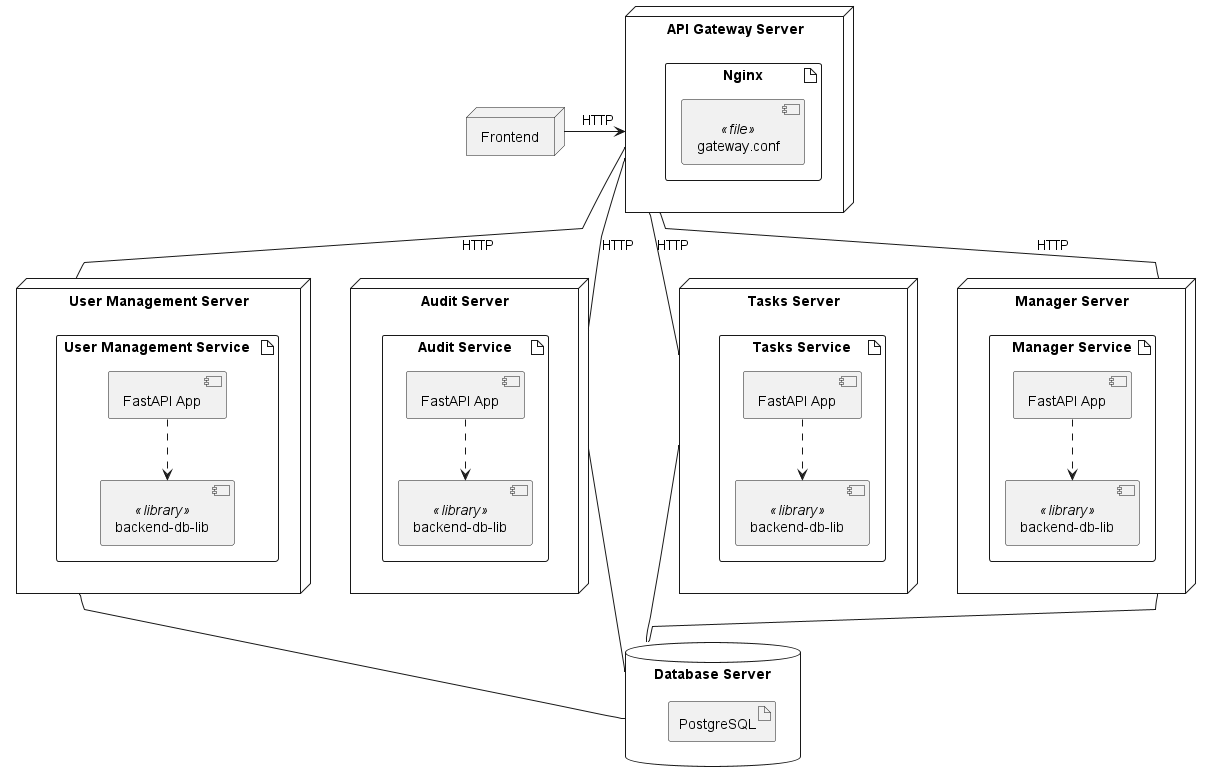

The diagram above was rendered by PlantUML. Its source (embedded in the PNG):
@startuml

top to bottom direction

node frontend as "Frontend"
node api_gateway as "API Gateway Server" {
    artifact gateway as "Nginx" {
        component gateway_cfg as "gateway.conf" << file >>
    }
    
}

node user_management as "User Management Server" {
    artifact u_service as "User Management Service     " {
        component u_app as "FastAPI App"
        component u_db as "backend-db-lib" << library >>

        u_app -[dashed]-> u_db
    }
}
node audit as "Audit Server" {
    artifact audit_service as "Audit Service" {
        component audit_app as "FastAPI App"
        component a_db as "backend-db-lib" << library >>

        audit_app -[dashed]-> a_db
    }
}
node tasks as "Tasks Server" {
    artifact tasks_service as "Tasks Service" {
        component tasks_app as "FastAPI App"
        component t_db as "backend-db-lib" << library >>

        tasks_app -[dashed]-> t_db
    }
    
}
node manager as "Manager Server" {
    artifact manager_service as "Manager Service" {
        component m_db as "backend-db-lib" << library >>
        component manager_app as "FastAPI App"

        manager_app -[dashed]-> m_db
    }
} 
database database as "Database Server" {
    artifact postgresql as "PostgreSQL"
}

skinparam linetype polyline

frontend -> api_gateway : HTTP
api_gateway -- user_management: HTTP
api_gateway -- audit: HTTP
api_gateway -- tasks: HTTP
api_gateway -- manager: HTTP

user_management --- database
audit --- database 
tasks --- database
manager --- database 

@enduml